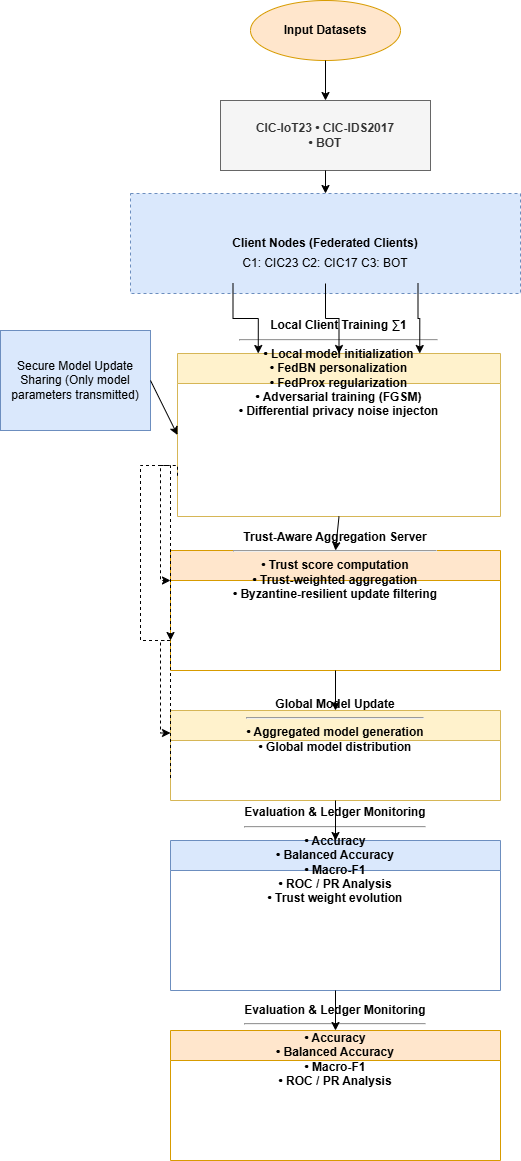

The diagram above was exported from draw.io. Its source (the exported page's mxGraphModel, read from the mxfile embedded in the PNG):
<mxGraphModel dx="1034" dy="564" grid="0" gridSize="10" guides="1" tooltips="1" connect="1" arrows="1" fold="1" page="1" pageScale="1" pageWidth="1100" pageHeight="1300" background="#ffffff" math="0" shadow="0">
  <root>
    <mxCell id="0" />
    <mxCell id="1" parent="0" />
    <mxCell id="v-0" parent="1" style="shape=ellipse;whiteSpace=wrap;html=1;fillColor=#ffe6cc;strokeColor=#d79b00;fontStyle=1" value="Input Datasets" vertex="1">
      <mxGeometry height="60" width="150" x="300" y="50" as="geometry" />
    </mxCell>
    <mxCell id="v-1" parent="1" style="whiteSpace=wrap;html=1;fontStyle=1;fillColor=#f5f5f5;fontColor=#333333;strokeColor=#666666;" value="CIC-IoT23 • CIC-IDS2017&#10;• BOT" vertex="1">
      <mxGeometry height="70" width="210" x="270" y="150" as="geometry" />
    </mxCell>
    <mxCell id="v-2" parent="1" style="dashed=1;fillColor=#dae8fc;whiteSpace=wrap;html=1;fontStyle=1;strokeColor=#6c8ebf;" value="Client Nodes (Federated Clients)" vertex="1">
      <mxGeometry height="100" width="390" x="180" y="243" as="geometry" />
    </mxCell>
    <mxCell id="v-3" parent="v-2" style="fillColor=none;strokeColor=none;whiteSpace=wrap;html=1;" value="C1: CIC23 C2: CIC17 C3: BOT" vertex="1">
      <mxGeometry height="40" width="370" x="10" y="50" as="geometry" />
    </mxCell>
    <mxCell id="v-4" parent="1" style="whiteSpace=wrap;html=1;fillColor=#dae8fc;strokeColor=#6c8ebf;" value="Secure Model&amp;#xa;Update Sharing&amp;#xa;(Only model parameters&amp;#xa;transmitted)" vertex="1">
      <mxGeometry height="100" width="150" x="50" y="380" as="geometry" />
    </mxCell>
    <mxCell id="v-5" parent="1" style="shape=swimlane;startSize=30;whiteSpace=wrap;html=1;fontStyle=1;fillColor=#fff2cc;strokeColor=#d6b656;" value="Local Client Training ∑1&lt;hr&gt;• Local model initialization&lt;br&gt;• FedBN personalization&lt;br&gt;• FedProx regularization&lt;br&gt;• Adversarial training (FGSM)&lt;br&gt;• Differential privacy noise injecton" vertex="1">
      <mxGeometry height="163" width="323" x="227" y="403" as="geometry" />
    </mxCell>
    <mxCell id="v-6" parent="1" style="shape=swimlane;startSize=30;whiteSpace=wrap;html=1;fontStyle=1;fillColor=#ffe6cc;strokeColor=#d79b00;" value="Trust-Aware Aggregation Server&lt;hr&gt;• Trust score computation&lt;br&gt;• Trust-weighted aggregation&lt;br&gt;• Byzantine-resilient update filtering" vertex="1">
      <mxGeometry height="120" width="330" x="220" y="600" as="geometry" />
    </mxCell>
    <mxCell id="v-7" parent="1" style="shape=swimlane;startSize=30;whiteSpace=wrap;html=1;fontStyle=1;fillColor=#fff2cc;strokeColor=#d6b656;" value="Global Model Update&lt;hr&gt;• Aggregated model generation&lt;br&gt;• Global model distribution" vertex="1">
      <mxGeometry height="90" width="330" x="220" y="760" as="geometry" />
    </mxCell>
    <mxCell id="v-8" parent="1" style="shape=swimlane;startSize=30;whiteSpace=wrap;html=1;fontStyle=1;fillColor=#dae8fc;strokeColor=#6c8ebf;" value="Evaluation &amp;amp; Ledger Monitoring&lt;hr&gt;• Accuracy&lt;br&gt;• Balanced Accuracy&lt;br&gt;• Macro-F1&lt;br&gt;• ROC / PR Analysis&lt;br&gt;• Trust weight evolution" vertex="1">
      <mxGeometry height="150" width="330" x="220" y="890" as="geometry" />
    </mxCell>
    <mxCell id="v-9" parent="1" style="shape=swimlane;startSize=30;whiteSpace=wrap;html=1;fontStyle=1;fillColor=#ffe6cc;strokeColor=#d79b00;" value="Evaluation &amp;amp; Ledger Monitoring&lt;hr&gt;• Accuracy&lt;br&gt;• Balanced Accuracy&lt;br&gt;• Macro-F1&lt;br&gt;• ROC / PR Analysis" vertex="1">
      <mxGeometry height="130" width="330" x="220" y="1080" as="geometry" />
    </mxCell>
    <mxCell id="e-0" edge="1" parent="1" source="v-0" style="endArrow=classic;html=1;exitX=0.5;exitY=1;exitDx=0;exitDy=0;entryX=0.5;entryY=0;entryDx=0;entryDy=0;" target="v-1" value="">
      <mxGeometry relative="1" as="geometry" />
    </mxCell>
    <mxCell id="e-1" edge="1" parent="1" source="v-1" style="endArrow=classic;html=1;exitX=0.5;exitY=1;exitDx=0;exitDy=0;entryX=0.5;entryY=0;entryDx=0;entryDy=0;" target="v-2" value="">
      <mxGeometry relative="1" as="geometry" />
    </mxCell>
    <mxCell id="e-2" edge="1" parent="1" source="v-3" style="edgeStyle=orthogonalEdgeStyle;rounded=0;html=1;endArrow=classic;endFill=1;exitX=0.25;exitY=1;entryX=0.25;entryY=0;" target="v-5" value="">
      <mxGeometry relative="1" as="geometry">
        <mxPoint x="282.5" y="340" as="sourcePoint" />
        <mxPoint x="302.5" y="380" as="targetPoint" />
      </mxGeometry>
    </mxCell>
    <mxCell id="e-3" edge="1" parent="1" source="v-3" style="edgeStyle=orthogonalEdgeStyle;rounded=0;html=1;endArrow=classic;endFill=1;exitX=0.5;exitY=1;entryX=0.5;entryY=0;" target="v-5" value="">
      <mxGeometry relative="1" as="geometry">
        <mxPoint x="375" y="340" as="sourcePoint" />
        <mxPoint x="385" y="380" as="targetPoint" />
      </mxGeometry>
    </mxCell>
    <mxCell id="e-4" edge="1" parent="1" source="v-3" style="edgeStyle=orthogonalEdgeStyle;rounded=0;html=1;endArrow=classic;endFill=1;exitX=0.75;exitY=1;entryX=0.75;entryY=0;" target="v-5" value="">
      <mxGeometry relative="1" as="geometry">
        <mxPoint x="467.5" y="340" as="sourcePoint" />
        <mxPoint x="467.5" y="380" as="targetPoint" />
      </mxGeometry>
    </mxCell>
    <mxCell id="e-5" edge="1" parent="1" source="v-4" style="endArrow=classic;html=1;exitX=1;exitY=0.5;entryX=0;entryY=0.5;" target="v-5" value="">
      <mxGeometry relative="1" as="geometry" />
    </mxCell>
    <mxCell id="e-6" edge="1" parent="1" source="v-5" style="endArrow=classic;html=1;exitX=0.5;exitY=1;entryX=0.5;entryY=0;" target="v-6" value="">
      <mxGeometry relative="1" as="geometry" />
    </mxCell>
    <mxCell id="e-7" edge="1" parent="1" source="v-6" style="endArrow=classic;html=1;exitX=0.5;exitY=1;entryX=0.5;entryY=0;" target="v-7" value="">
      <mxGeometry relative="1" as="geometry" />
    </mxCell>
    <mxCell id="e-8" edge="1" parent="1" source="v-7" style="endArrow=classic;html=1;exitX=0.5;exitY=1;entryX=0.5;entryY=0;" target="v-8" value="">
      <mxGeometry relative="1" as="geometry" />
    </mxCell>
    <mxCell id="e-9" edge="1" parent="1" source="v-8" style="endArrow=classic;html=1;exitX=0.5;exitY=1;entryX=0.5;entryY=0;" target="v-9" value="">
      <mxGeometry relative="1" as="geometry" />
    </mxCell>
    <mxCell id="e-10" edge="1" parent="1" source="v-5" style="edgeStyle=orthogonalEdgeStyle;rounded=0;html=1;endArrow=classic;endFill=1;dashed=1;exitX=0;exitY=0.75;entryX=0;entryY=0.25;" target="v-6" value="">
      <mxGeometry relative="1" as="geometry">
        <Array as="points">
          <mxPoint x="210" y="515" />
          <mxPoint x="210" y="630" />
        </Array>
      </mxGeometry>
    </mxCell>
    <mxCell id="e-11" edge="1" parent="1" source="v-6" style="edgeStyle=orthogonalEdgeStyle;rounded=0;html=1;endArrow=classic;endFill=1;dashed=1;exitX=0;exitY=0.75;entryX=0;entryY=0.25;" target="v-7" value="">
      <mxGeometry relative="1" as="geometry">
        <Array as="points">
          <mxPoint x="210" y="690" />
          <mxPoint x="210" y="782.5" />
        </Array>
      </mxGeometry>
    </mxCell>
    <mxCell id="e-12" edge="1" parent="1" source="v-7" style="edgeStyle=orthogonalEdgeStyle;rounded=0;html=1;endArrow=classic;endFill=1;dashed=1;exitX=0;exitY=0.75;entryX=0;entryY=0.75;" target="v-6" value="">
      <mxGeometry relative="1" as="geometry">
        <Array as="points">
          <mxPoint x="190" y="690" />
          <mxPoint x="190" y="515" />
        </Array>
      </mxGeometry>
    </mxCell>
  </root>
</mxGraphModel>